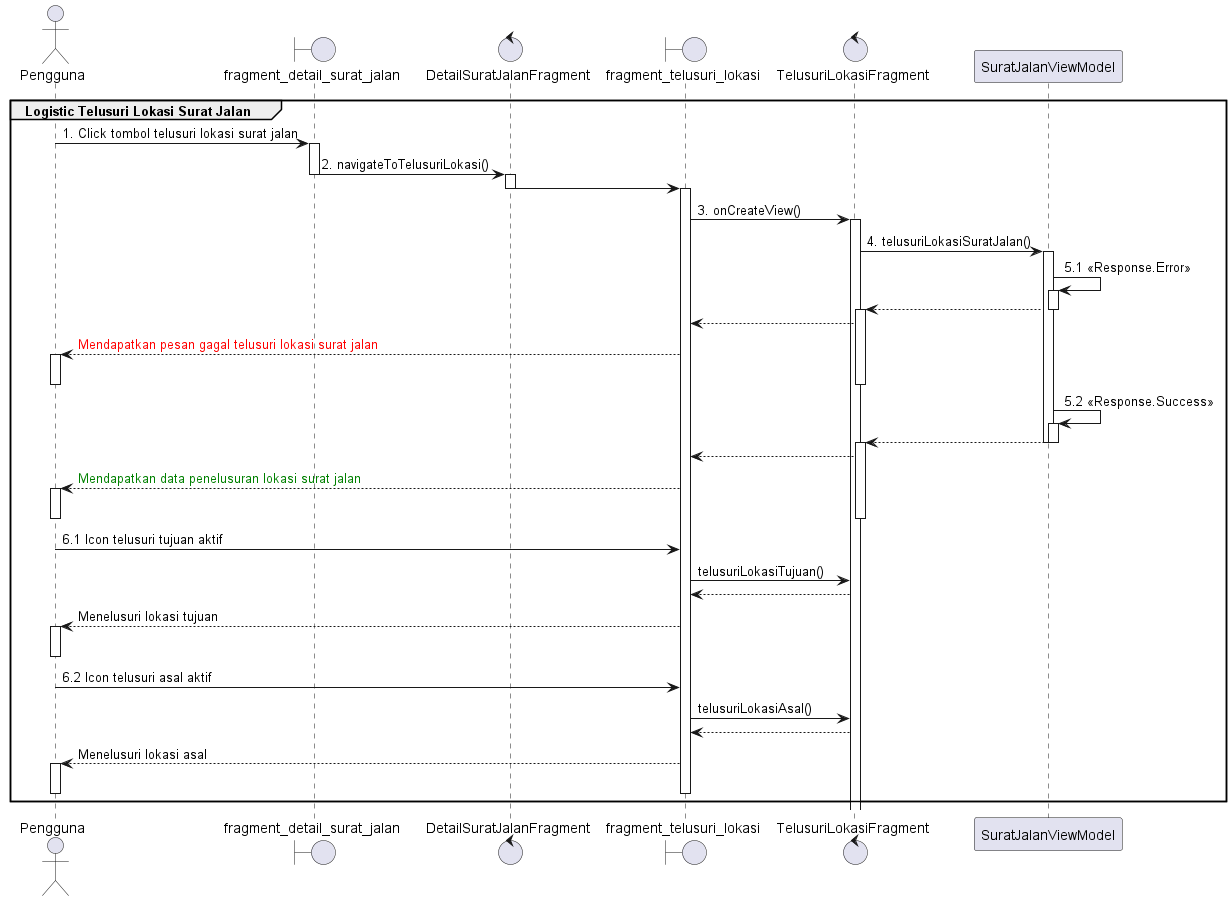

The diagram above was rendered by PlantUML. Its source (embedded in the PNG):
@startuml
'https://plantuml.com/sequence-diagram

group Logistic Telusuri Lokasi Surat Jalan
    actor       Pengguna
    boundary fragment_detail_surat_jalan
    control DetailSuratJalanFragment
    boundary fragment_telusuri_lokasi
    control TelusuriLokasiFragment

    Pengguna -> fragment_detail_surat_jalan : 1. Click tombol telusuri lokasi surat jalan
    activate fragment_detail_surat_jalan
    fragment_detail_surat_jalan -> DetailSuratJalanFragment : 2. navigateToTelusuriLokasi()
    deactivate fragment_detail_surat_jalan

    activate DetailSuratJalanFragment
    DetailSuratJalanFragment -> fragment_telusuri_lokasi
    deactivate DetailSuratJalanFragment
    activate fragment_telusuri_lokasi
    fragment_telusuri_lokasi -> TelusuriLokasiFragment : 3. onCreateView()
    activate TelusuriLokasiFragment

    TelusuriLokasiFragment -> SuratJalanViewModel : 4. telusuriLokasiSuratJalan()
    activate SuratJalanViewModel
    SuratJalanViewModel -> SuratJalanViewModel : 5.1 <<Response.Error>>
    activate SuratJalanViewModel
    TelusuriLokasiFragment <-- SuratJalanViewModel
    deactivate SuratJalanViewModel
    activate TelusuriLokasiFragment
    fragment_telusuri_lokasi <-- TelusuriLokasiFragment
    Pengguna <-- fragment_telusuri_lokasi : <font color=red>Mendapatkan pesan gagal telusuri lokasi surat jalan
    activate Pengguna
    deactivate TelusuriLokasiFragment
    deactivate Pengguna
    SuratJalanViewModel -> SuratJalanViewModel : 5.2 <<Response.Success>>
    activate SuratJalanViewModel
    TelusuriLokasiFragment <-- SuratJalanViewModel

    deactivate SuratJalanViewModel
    deactivate SuratJalanViewModel
    activate TelusuriLokasiFragment
    fragment_telusuri_lokasi <-- TelusuriLokasiFragment
    Pengguna <-- fragment_telusuri_lokasi :  <font color=green>Mendapatkan data penelusuran lokasi surat jalan
    activate Pengguna
    deactivate TelusuriLokasiFragment
    deactivate Pengguna

    Pengguna -> fragment_telusuri_lokasi : 6.1 Icon telusuri tujuan aktif
    fragment_telusuri_lokasi -> TelusuriLokasiFragment : telusuriLokasiTujuan()
    fragment_telusuri_lokasi <-- TelusuriLokasiFragment
    Pengguna <-- fragment_telusuri_lokasi :  Menelusuri lokasi tujuan
    activate Pengguna
    deactivate Pengguna

    Pengguna -> fragment_telusuri_lokasi : 6.2 Icon telusuri asal aktif
    fragment_telusuri_lokasi -> TelusuriLokasiFragment : telusuriLokasiAsal()
    fragment_telusuri_lokasi <-- TelusuriLokasiFragment
    Pengguna <-- fragment_telusuri_lokasi :  Menelusuri lokasi asal
    activate Pengguna
    deactivate Pengguna
    deactivate fragment_telusuri_lokasi
end
@enduml